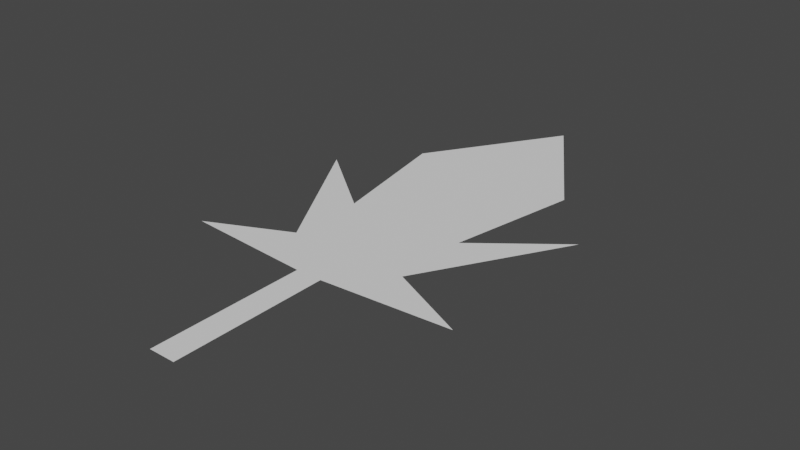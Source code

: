 # Source: bomb2d.blend  (saved by Blender 3.1.5; exported with 4.5.12 LTS)
import bpy
from mathutils import Matrix  # noqa: F401  (used for matrix-valued properties, if any)

bpy.ops.wm.read_factory_settings(use_empty=True)
scene = bpy.context.scene
scene.name = 'Scene'

# ---- collections
col_collection = bpy.data.collections.new('Collection'); scene.collection.children.link(col_collection)

# ---- world
world_world = bpy.data.worlds.new('World'); scene.world = world_world
world_world.use_nodes = True; world_world.node_tree.nodes.clear()
_N = world_world.node_tree.nodes; _L = world_world.node_tree.links
n0 = _N.new('ShaderNodeOutputWorld'); n0.name = 'World Output'; n0.location = (300, 300)
n1 = _N.new('ShaderNodeBackground'); n1.name = 'Background'; n1.location = (10, 300)
n1.inputs[0].default_value = (0.05088, 0.05088, 0.05088, 1.0)
_L.new(n1.outputs[0], n0.inputs[0])
n0.is_active_output = True
world_world.color = (0.05088, 0.05088, 0.05088)
world_world.use_sun_shadow = False
world_world.sun_shadow_jitter_overblur = 0.0

# ---- meshes
me_plane = bpy.data.meshes.new('Plane')
me_plane.from_pydata([(-0.1545, -0.561, 0.0), (0.1545, -0.561, 0.0), (-0.1545, 1.239, 0.0), (0.1545, 1.239, 0.0), (0.0, 5.784, 0.0), (-1.665, 1.345, 0.0), (1.665, 1.345, 0.0), (-0.9951, 4.226, 0.0), (0.9951, 4.226, 0.0), (-1.665, 3.437, 0.0), (1.665, 3.437, 0.0), (0.7106, 2.685, 0.0), (-0.7106, 1.792, 0.0), (-0.7106, 2.685, 0.0), (0.7106, 1.792, 0.0)], [], [(0, 1, 3, 6, 14, 10, 11, 8, 4, 7, 13, 9, 12, 5, 2)])
_uv = me_plane.uv_layers.new(name='UVMap')
_uv.uv.foreach_set('vector', [0.0, 0.0, 1.0, 0.0, 1.0, 1.0, 1.0, 1.0, 1.0, 1.0, 1.0, 1.0, 1.0, 1.0, 1.0, 1.0, 0.5, 1.0, 0.0, 1.0, 0.0, 1.0, 0.0, 1.0, 0.0, 1.0, 0.0, 1.0, 0.0, 1.0])
me_plane.use_remesh_fix_poles = True
me_plane.use_remesh_preserve_attributes = False
me_plane.update()

# ---- objects
ob_low_poly = bpy.data.objects.new('low_poly', me_plane)

# ---- transforms, parenting, visibility, modifiers, constraints
ob_low_poly.location = (0.0, 0.0, 0.0)

# ---- collection membership
col_collection.objects.link(ob_low_poly)

# ---- scene / render settings (as saved in the file)
scene.frame_start = 1; scene.frame_end = 250; scene.frame_set(1)
scene.render.engine = 'BLENDER_EEVEE_NEXT'
scene.cycles.sampling_pattern = 'TABULATED_SOBOL'
scene.cycles.use_light_tree = False
scene.view_settings.view_transform = 'Filmic'
bpy.context.view_layer.update()

# ---- added for rendering (the .blend has no active camera and no usable light): camera, sun
cam_auto = bpy.data.cameras.new('AutoCamera')
cam_auto.lens = 50.0
cam_auto.sensor_width = 36.0
cam_auto.clip_end = 1000.0
ob_auto_camera = bpy.data.objects.new('AutoCamera', cam_auto)
scene.collection.objects.link(ob_auto_camera)
ob_auto_camera.location = (6.6296, -5.34402, 5.30368)
ob_auto_camera.rotation_euler = (1.09748, -7.21219e-08, 0.694738)
scene.camera = ob_auto_camera
light_auto_sun = bpy.data.lights.new('AutoSun', 'SUN')
light_auto_sun.energy = 3.0
light_auto_sun.angle = 0.0523599
ob_auto_sun = bpy.data.objects.new('AutoSun', light_auto_sun)
scene.collection.objects.link(ob_auto_sun)
ob_auto_sun.rotation_euler = (0.872665, 0.174533, 0.523599)
bpy.context.view_layer.update()
